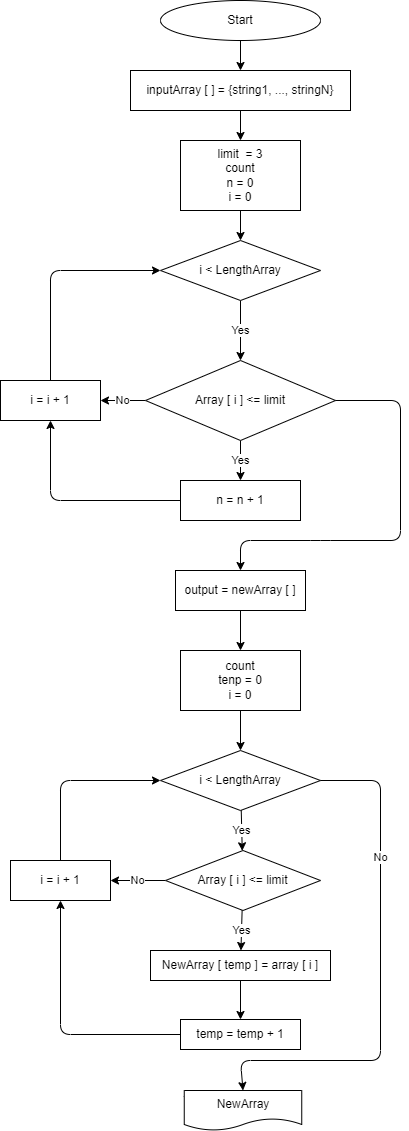

The diagram above was exported from draw.io. Its source (the exported page's mxGraphModel, read from the mxfile embedded in the PNG):
<mxGraphModel dx="580" dy="396" grid="1" gridSize="10" guides="1" tooltips="1" connect="1" arrows="1" fold="1" page="1" pageScale="1" pageWidth="827" pageHeight="1169" math="0" shadow="0">
  <root>
    <mxCell id="0" />
    <mxCell id="1" parent="0" />
    <mxCell id="4" value="" style="edgeStyle=none;html=1;" edge="1" parent="1" source="2" target="3">
      <mxGeometry relative="1" as="geometry" />
    </mxCell>
    <mxCell id="2" value="Start" style="ellipse;whiteSpace=wrap;html=1;" vertex="1" parent="1">
      <mxGeometry x="200" y="10" width="160" height="40" as="geometry" />
    </mxCell>
    <mxCell id="6" value="" style="edgeStyle=none;html=1;" edge="1" parent="1" source="3" target="5">
      <mxGeometry relative="1" as="geometry" />
    </mxCell>
    <mxCell id="3" value="inputArray [ ] = {string1, ..., stringN}" style="whiteSpace=wrap;html=1;" vertex="1" parent="1">
      <mxGeometry x="170" y="80" width="220" height="40" as="geometry" />
    </mxCell>
    <mxCell id="8" value="" style="edgeStyle=none;html=1;" edge="1" parent="1" source="5" target="7">
      <mxGeometry relative="1" as="geometry" />
    </mxCell>
    <mxCell id="5" value="limit&amp;nbsp; = 3&lt;br&gt;count&lt;br&gt;n = 0&lt;br&gt;i = 0" style="whiteSpace=wrap;html=1;" vertex="1" parent="1">
      <mxGeometry x="220" y="150" width="120" height="70" as="geometry" />
    </mxCell>
    <mxCell id="10" value="Yes" style="edgeStyle=none;html=1;" edge="1" parent="1" source="7" target="9">
      <mxGeometry relative="1" as="geometry" />
    </mxCell>
    <mxCell id="7" value="i &amp;lt; LengthArray" style="rhombus;whiteSpace=wrap;html=1;" vertex="1" parent="1">
      <mxGeometry x="200" y="250" width="160" height="60" as="geometry" />
    </mxCell>
    <mxCell id="12" value="Yes" style="edgeStyle=none;html=1;" edge="1" parent="1" source="9" target="11">
      <mxGeometry relative="1" as="geometry" />
    </mxCell>
    <mxCell id="17" value="No" style="edgeStyle=none;html=1;" edge="1" parent="1" source="9" target="14">
      <mxGeometry relative="1" as="geometry" />
    </mxCell>
    <mxCell id="9" value="Array [ i ] &amp;lt;= limit" style="rhombus;whiteSpace=wrap;html=1;" vertex="1" parent="1">
      <mxGeometry x="185" y="370" width="190" height="80" as="geometry" />
    </mxCell>
    <mxCell id="11" value="n = n + 1" style="whiteSpace=wrap;html=1;" vertex="1" parent="1">
      <mxGeometry x="220" y="490" width="120" height="40" as="geometry" />
    </mxCell>
    <mxCell id="14" value="i = i + 1" style="whiteSpace=wrap;html=1;" vertex="1" parent="1">
      <mxGeometry x="40" y="390" width="100" height="40" as="geometry" />
    </mxCell>
    <mxCell id="18" value="" style="endArrow=classic;html=1;exitX=0.5;exitY=0;exitDx=0;exitDy=0;entryX=0;entryY=0.5;entryDx=0;entryDy=0;" edge="1" parent="1" source="14" target="7">
      <mxGeometry width="50" height="50" relative="1" as="geometry">
        <mxPoint x="220" y="400" as="sourcePoint" />
        <mxPoint x="270" y="350" as="targetPoint" />
        <Array as="points">
          <mxPoint x="90" y="280" />
        </Array>
      </mxGeometry>
    </mxCell>
    <mxCell id="19" value="" style="endArrow=classic;html=1;exitX=0;exitY=0.5;exitDx=0;exitDy=0;entryX=0.5;entryY=1;entryDx=0;entryDy=0;" edge="1" parent="1" source="11" target="14">
      <mxGeometry width="50" height="50" relative="1" as="geometry">
        <mxPoint x="220" y="600" as="sourcePoint" />
        <mxPoint x="270" y="550" as="targetPoint" />
        <Array as="points">
          <mxPoint x="90" y="510" />
        </Array>
      </mxGeometry>
    </mxCell>
    <mxCell id="23" value="" style="edgeStyle=none;html=1;" edge="1" parent="1" source="20" target="22">
      <mxGeometry relative="1" as="geometry" />
    </mxCell>
    <mxCell id="33" style="edgeStyle=none;html=1;" edge="1" parent="1" source="20">
      <mxGeometry relative="1" as="geometry">
        <mxPoint x="282.5" y="600" as="targetPoint" />
      </mxGeometry>
    </mxCell>
    <mxCell id="20" value="output = newArray [ ]" style="rounded=0;whiteSpace=wrap;html=1;" vertex="1" parent="1">
      <mxGeometry x="215" y="580" width="130" height="40" as="geometry" />
    </mxCell>
    <mxCell id="21" value="" style="endArrow=classic;html=1;exitX=1;exitY=0.5;exitDx=0;exitDy=0;" edge="1" parent="1" source="9">
      <mxGeometry width="50" height="50" relative="1" as="geometry">
        <mxPoint x="460" y="490" as="sourcePoint" />
        <mxPoint x="280" y="580" as="targetPoint" />
        <Array as="points">
          <mxPoint x="440" y="410" />
          <mxPoint x="440" y="550" />
          <mxPoint x="360" y="550" />
          <mxPoint x="280" y="550" />
        </Array>
      </mxGeometry>
    </mxCell>
    <mxCell id="25" value="" style="edgeStyle=none;html=1;" edge="1" parent="1" source="22" target="24">
      <mxGeometry relative="1" as="geometry" />
    </mxCell>
    <mxCell id="22" value="&lt;span&gt;count&lt;/span&gt;&lt;br&gt;&lt;span&gt;tenp = 0&lt;/span&gt;&lt;br&gt;&lt;span&gt;i = 0&lt;/span&gt;" style="whiteSpace=wrap;html=1;rounded=0;" vertex="1" parent="1">
      <mxGeometry x="220" y="660" width="120" height="60" as="geometry" />
    </mxCell>
    <mxCell id="27" value="Yes" style="edgeStyle=none;html=1;" edge="1" parent="1" source="24" target="26">
      <mxGeometry relative="1" as="geometry" />
    </mxCell>
    <mxCell id="24" value="&lt;span&gt;i &amp;lt; LengthArray&lt;/span&gt;" style="rhombus;whiteSpace=wrap;html=1;rounded=0;" vertex="1" parent="1">
      <mxGeometry x="200" y="760" width="160" height="60" as="geometry" />
    </mxCell>
    <mxCell id="29" value="Yes" style="edgeStyle=none;html=1;" edge="1" parent="1" source="26" target="28">
      <mxGeometry relative="1" as="geometry" />
    </mxCell>
    <mxCell id="42" value="No" style="edgeStyle=none;html=1;" edge="1" parent="1" source="26" target="36">
      <mxGeometry relative="1" as="geometry" />
    </mxCell>
    <mxCell id="26" value="&lt;span&gt;Array [ i ] &amp;lt;= limit&lt;/span&gt;" style="rhombus;whiteSpace=wrap;html=1;rounded=0;" vertex="1" parent="1">
      <mxGeometry x="205" y="860" width="155" height="60" as="geometry" />
    </mxCell>
    <mxCell id="31" value="" style="edgeStyle=none;html=1;" edge="1" parent="1" source="28" target="30">
      <mxGeometry relative="1" as="geometry" />
    </mxCell>
    <mxCell id="28" value="NewArray [ temp ] = array [ i ]" style="whiteSpace=wrap;html=1;rounded=0;" vertex="1" parent="1">
      <mxGeometry x="190" y="960" width="180" height="30" as="geometry" />
    </mxCell>
    <mxCell id="30" value="temp = temp + 1" style="whiteSpace=wrap;html=1;rounded=0;" vertex="1" parent="1">
      <mxGeometry x="220" y="1029" width="120" height="30" as="geometry" />
    </mxCell>
    <mxCell id="36" value="i = i + 1" style="whiteSpace=wrap;html=1;rounded=0;" vertex="1" parent="1">
      <mxGeometry x="50" y="870" width="100" height="40" as="geometry" />
    </mxCell>
    <mxCell id="40" value="" style="endArrow=classic;html=1;exitX=0.5;exitY=0;exitDx=0;exitDy=0;entryX=0;entryY=0.5;entryDx=0;entryDy=0;" edge="1" parent="1" source="36" target="24">
      <mxGeometry width="50" height="50" relative="1" as="geometry">
        <mxPoint x="220" y="880" as="sourcePoint" />
        <mxPoint x="270" y="830" as="targetPoint" />
        <Array as="points">
          <mxPoint x="100" y="790" />
        </Array>
      </mxGeometry>
    </mxCell>
    <mxCell id="41" value="" style="endArrow=classic;html=1;exitX=0;exitY=0.5;exitDx=0;exitDy=0;entryX=0.5;entryY=1;entryDx=0;entryDy=0;" edge="1" parent="1" source="30" target="36">
      <mxGeometry width="50" height="50" relative="1" as="geometry">
        <mxPoint x="220" y="880" as="sourcePoint" />
        <mxPoint x="270" y="830" as="targetPoint" />
        <Array as="points">
          <mxPoint x="100" y="1044" />
        </Array>
      </mxGeometry>
    </mxCell>
    <mxCell id="43" value="NewArray" style="shape=document;whiteSpace=wrap;html=1;boundedLbl=1;" vertex="1" parent="1">
      <mxGeometry x="223.75" y="1100" width="117.5" height="40" as="geometry" />
    </mxCell>
    <mxCell id="44" value="" style="endArrow=classic;html=1;exitX=1;exitY=0.5;exitDx=0;exitDy=0;entryX=0.5;entryY=0;entryDx=0;entryDy=0;" edge="1" parent="1" source="24" target="43">
      <mxGeometry width="50" height="50" relative="1" as="geometry">
        <mxPoint x="360" y="800" as="sourcePoint" />
        <mxPoint x="270" y="930" as="targetPoint" />
        <Array as="points">
          <mxPoint x="420" y="790" />
          <mxPoint x="420" y="1070" />
          <mxPoint x="280" y="1070" />
        </Array>
      </mxGeometry>
    </mxCell>
    <mxCell id="45" value="No" style="edgeLabel;html=1;align=center;verticalAlign=middle;resizable=0;points=[];" vertex="1" connectable="0" parent="44">
      <mxGeometry x="-0.4656" y="-1" relative="1" as="geometry">
        <mxPoint as="offset" />
      </mxGeometry>
    </mxCell>
  </root>
</mxGraphModel>